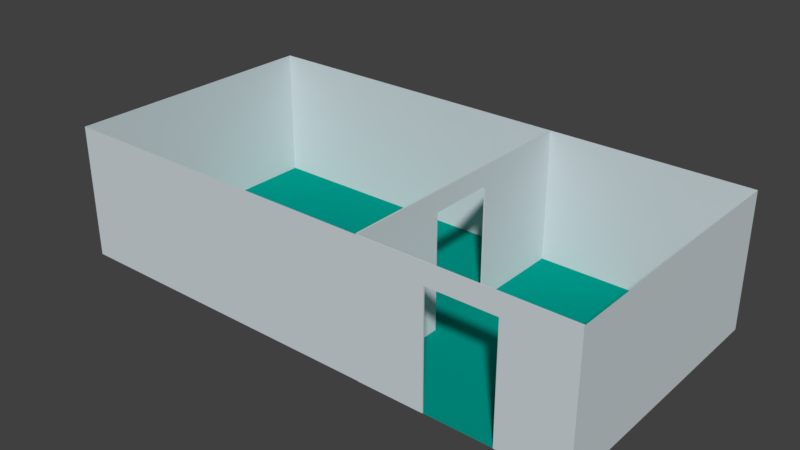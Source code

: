 # Source: main_room.blend  (saved by Blender 2.79.0; exported with 4.5.12 LTS)
import bpy
from mathutils import Matrix  # noqa: F401  (used for matrix-valued properties, if any)

bpy.ops.wm.read_factory_settings(use_empty=True)
scene = bpy.context.scene
scene.name = 'Scene'

# ---- collections
col_collection_1 = bpy.data.collections.new('Collection 1'); scene.collection.children.link(col_collection_1)

# ---- materials (node trees are filled in below, after node groups)
mat_walls = bpy.data.materials.new('walls')
mat_walls.alpha_threshold = 0.0
mat_walls.use_transparent_shadow = False
mat_walls.diffuse_color = (0.624, 0.6867, 0.7157, 1.0)
mat_walls.roughness = 0.5
mat_floor = bpy.data.materials.new('floor')
mat_floor.alpha_threshold = 0.0
mat_floor.use_transparent_shadow = False
mat_floor.diffuse_color = (0.0, 0.305, 0.2462, 1.0)
mat_floor.roughness = 0.5

# ---- material node trees

# ---- world
world_world = bpy.data.worlds.new('World'); scene.world = world_world
world_world.color = (0.05088, 0.05088, 0.05088)
world_world.use_sun_shadow = False
world_world.sun_shadow_jitter_overblur = 0.0
world_world.cycles.sampling_method = 'MANUAL'

# ---- meshes
me_cube_005 = bpy.data.meshes.new('Cube.005')
me_cube_005.from_pydata([(0.02, -0.5, -0.925), (0.02, 0.5, -0.925), (0.02, -0.5, 0.775), (0.02, 0.5, 0.775), (9.313e-10, 0.5, -0.925), (9.313e-10, -0.5, -0.925), (9.313e-10, -0.5, 0.775), (9.313e-10, 0.5, 0.775), (0.02, 1.5, 1.075), (0.02, 1.5, -0.925), (9.313e-10, 1.5, -0.925), (-2.794e-09, 1.5, 1.075), (0.0, -1.5, 1.075), (0.02, -1.5, 1.075), (9.313e-10, -1.5, -0.925), (0.02, -1.5, -0.925)], [], [(11, 8, 9, 10), (1, 3, 7, 4), (6, 7, 3, 2), (6, 2, 0, 5), (5, 0, 15, 14), (10, 9, 1, 4), (8, 11, 12, 13), (9, 8, 13, 15, 0, 2, 3, 1), (13, 12, 14, 15), (14, 12, 11, 10, 4, 7, 6, 5)])
me_cube_005.materials.append(mat_walls)
me_cube_005.use_remesh_preserve_volume = False
me_cube_005.use_remesh_preserve_attributes = False
me_cube_005.use_mirror_vertex_groups = False
me_cube_005.update()
me_cube = bpy.data.meshes.new('Cube')
me_cube.from_pydata([(0.0, -2.0, -0.925), (0.0, -2.0, 1.075), (0.0, 2.0, -0.925), (0.0, 2.0, 1.075), (0.02, -2.0, -0.925), (0.02, -2.0, 1.075), (0.02, 2.0, -0.925), (0.02, 2.0, 1.075), (0.02, -0.5, -0.925), (0.02, 0.5, -0.925), (0.02, -0.5, 0.775), (0.02, 0.5, 0.775), (0.0, 0.5, -0.925), (0.0, -0.5, -0.925), (0.0, -0.5, 0.775), (0.0, 0.5, 0.775)], [], [(0, 1, 3, 2, 12, 15, 14, 13), (2, 3, 7, 6), (6, 7, 5, 4, 8, 10, 11, 9), (4, 5, 1, 0), (2, 6, 9, 12), (7, 3, 1, 5), (9, 11, 15, 12), (14, 15, 11, 10), (14, 10, 8, 13), (13, 8, 4, 0)])
me_cube.materials.append(mat_walls)
me_cube.use_remesh_preserve_volume = False
me_cube.use_remesh_preserve_attributes = False
me_cube.use_mirror_vertex_groups = False
me_cube.update()
me_cube_001 = bpy.data.meshes.new('Cube.001')
me_cube_001.from_pydata([(-1.0, -3.0, -1.0), (-1.0, -3.0, 1.0), (-1.0, 1.0, -1.0), (-1.0, 1.0, 1.0), (4.0, -3.0, -1.0), (4.0, -3.0, 1.0), (4.0, 1.0, -1.0), (4.0, 1.0, 1.0), (7.0, 1.0, 1.0), (7.0, 1.0, -1.0), (7.0, -3.0, -1.0), (7.0, -3.0, 1.0), (4.0, 1.0, -1.0), (4.0, -3.0, -1.0), (7.0, -3.0, -1.0), (7.0, 1.0, -1.0), (6.435, 1.0, -1.0)], [], [(0, 2, 3, 1), (2, 6, 7, 3), (4, 0, 1, 5), (2, 0, 13, 12), (9, 10, 11, 8), (7, 6, 16, 9, 8), (12, 13, 14, 15)])
me_cube_001.polygons.foreach_set('material_index', [1, 1, 1, 0, 1, 1, 0])
me_cube_001.materials.append(mat_floor)
me_cube_001.materials.append(mat_walls)
me_cube_001.use_remesh_preserve_volume = False
me_cube_001.use_remesh_preserve_attributes = False
me_cube_001.use_mirror_vertex_groups = False
me_cube_001.update()

# ---- objects
ob_door_wall_001 = bpy.data.objects.new('door_wall.001', me_cube_005)
ob_door_wall = bpy.data.objects.new('door_wall', me_cube)
ob_main_room = bpy.data.objects.new('main_room', me_cube_001)

# ---- transforms, parenting, visibility, modifiers, constraints
ob_door_wall_001.location = (4.5, -2.005, 0.925)
ob_door_wall_001.rotation_euler = (0.0, 0.0, 1.571)
ob_door_wall_001.lineart.crease_threshold = 0.0
ob_door_wall.location = (2.995, 0.0, 0.925)
ob_door_wall.lineart.crease_threshold = 0.0
ob_main_room.location = (-1.0, 1.0, 1.0)
ob_main_room.lineart.crease_threshold = 0.0

# ---- collection membership
col_collection_1.objects.link(ob_door_wall_001)
col_collection_1.objects.link(ob_door_wall)
col_collection_1.objects.link(ob_main_room)

# ---- scene / render settings (as saved in the file)
scene.frame_start = 1; scene.frame_end = 250; scene.frame_set(1)
scene.render.engine = 'BLENDER_EEVEE_NEXT'
scene.render.resolution_percentage = 50
scene.render.dither_intensity = 0.0
scene.cycles.use_denoising = False
scene.cycles.samples = 128
scene.cycles.sampling_pattern = 'TABULATED_SOBOL'
scene.cycles.use_adaptive_sampling = False
scene.cycles.use_light_tree = False
scene.cycles.blur_glossy = 0.0
scene.cycles.sample_clamp_indirect = 0.0
scene.view_settings.view_transform = 'Standard'
bpy.context.view_layer.update()

# ---- added for rendering (the .blend has no active camera and no usable light): camera, sun
cam_auto = bpy.data.cameras.new('AutoCamera')
cam_auto.lens = 50.0
cam_auto.sensor_width = 36.0
cam_auto.clip_end = 1000.0
ob_auto_camera = bpy.data.objects.new('AutoCamera', cam_auto)
scene.collection.objects.link(ob_auto_camera)
ob_auto_camera.location = (10.4818, -10.1807, 7.78548)
ob_auto_camera.rotation_euler = (1.09748, -7.21219e-08, 0.694738)
scene.camera = ob_auto_camera
light_auto_sun = bpy.data.lights.new('AutoSun', 'SUN')
light_auto_sun.energy = 3.0
light_auto_sun.angle = 0.0523599
ob_auto_sun = bpy.data.objects.new('AutoSun', light_auto_sun)
scene.collection.objects.link(ob_auto_sun)
ob_auto_sun.rotation_euler = (0.872665, 0.174533, 0.523599)
bpy.context.view_layer.update()
